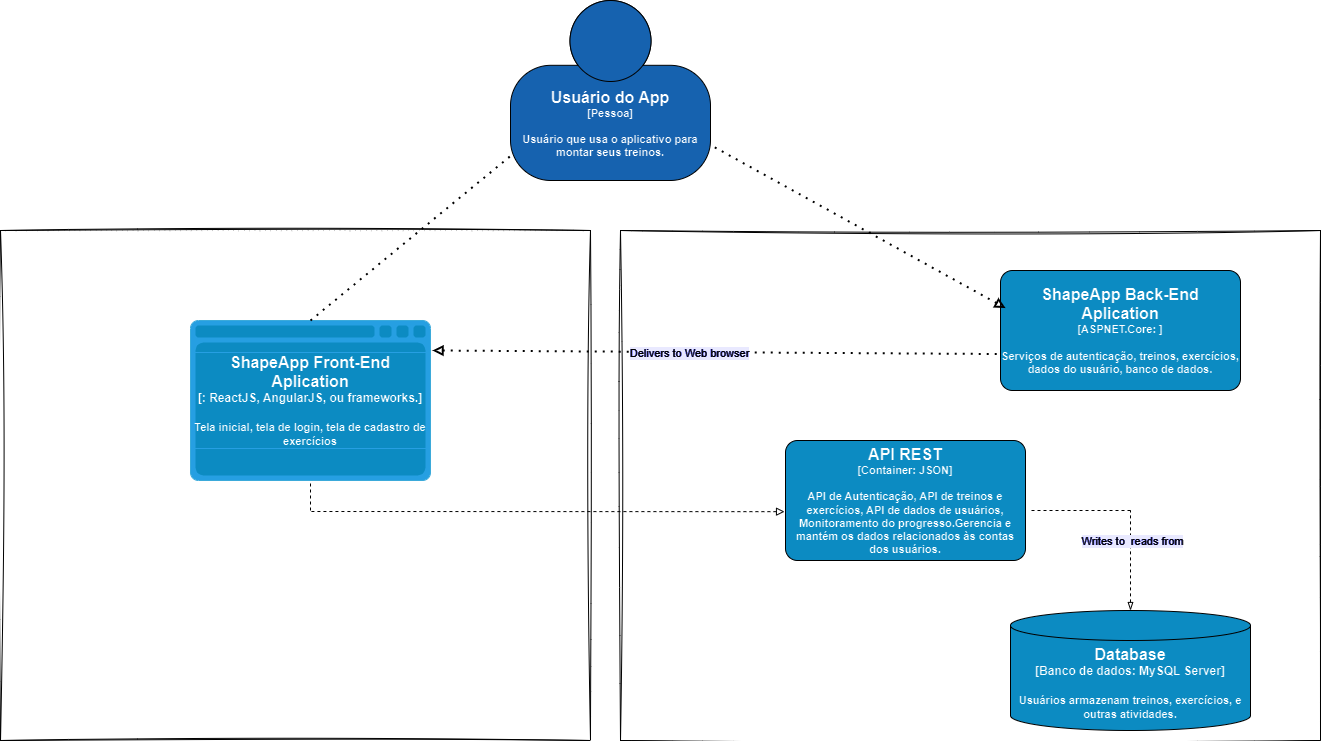

The diagram above was exported from draw.io. Its source (the exported page's mxGraphModel, read from the mxfile embedded in the PNG):
<mxGraphModel dx="2574" dy="948" grid="1" gridSize="10" guides="0" tooltips="1" connect="0" arrows="1" fold="1" page="1" pageScale="1" pageWidth="827" pageHeight="1169" background="#ffffff" math="0" shadow="0">
  <root>
    <mxCell id="0" />
    <mxCell id="1" parent="0" />
    <object placeholders="1" c4Name="Usuário do App" c4Type="Pessoa" c4Description="Usuário que usa o aplicativo para montar seus treinos." label="&lt;font style=&quot;font-size: 16px&quot;&gt;&lt;span&gt;%c4Name%&lt;/span&gt;&lt;/font&gt;&lt;div&gt;[%c4Type%]&lt;/div&gt;&lt;br&gt;&lt;div&gt;&lt;font style=&quot;font-size: 11px&quot;&gt;&lt;font&gt;%c4Description%&lt;/font&gt;&lt;/font&gt;&lt;/div&gt;" id="rzaz5rxNc_u6ktKx6vWC-3">
      <mxCell style="html=1;fontSize=11;whiteSpace=wrap;fillColor=#66B2FF;strokeColor=#FFFFFF;fontColor=#000000;shape=mxgraph.c4.person2;align=center;metaEdit=1;points=[[0.5,0,0],[1,0.5,0],[1,0.75,0],[0.75,1,0],[0.5,1,0],[0.25,1,0],[0,0.75,0],[0,0.5,0]];resizable=0;fontStyle=1" parent="1" vertex="1">
        <mxGeometry x="-260" y="50" width="200" height="180" as="geometry" />
      </mxCell>
    </object>
    <object placeholders="1" c4Name="API REST" c4Type="Container" c4Technology="JSON" c4Description="API de Autenticação, API de treinos e exercícios, API de dados de usuários, Monitoramento do progresso.Gerencia e mantém os dados relacionados às contas dos usuários." label="&lt;font style=&quot;font-size: 16px&quot;&gt;&lt;span&gt;%c4Name%&lt;/span&gt;&lt;/font&gt;&lt;div&gt;[%c4Type%: %c4Technology%]&lt;/div&gt;&lt;br&gt;&lt;div&gt;&lt;font style=&quot;font-size: 11px&quot;&gt;&lt;font&gt;%c4Description%&lt;/font&gt;&lt;/font&gt;&lt;/div&gt;" id="rzaz5rxNc_u6ktKx6vWC-8">
      <mxCell style="rounded=1;whiteSpace=wrap;html=1;fontSize=11;labelBackgroundColor=none;fillColor=#23A2D9;fontColor=#000000;align=center;arcSize=10;strokeColor=#FFFFFF;metaEdit=1;resizable=0;points=[[0.25,0,0],[0.5,0,0],[0.75,0,0],[1,0.25,0],[1,0.5,0],[1,0.75,0],[0.75,1,0],[0.5,1,0],[0.25,1,0],[0,0.75,0],[0,0.5,0],[0,0.25,0]];fontStyle=1" parent="1" vertex="1">
        <mxGeometry x="15" y="490" width="240" height="120" as="geometry" />
      </mxCell>
    </object>
    <object c4Name="ShapeApp Back-End Aplication" c4Type="ASPNET.Core" c4Technology="" c4Description="Serviços de autenticação, treinos, exercícios, dados do usuário, banco de dados." label="&lt;font style=&quot;font-size: 16px&quot;&gt;&lt;span&gt;%c4Name%&lt;/span&gt;&lt;/font&gt;&lt;div&gt;[%c4Type%: %c4Technology%]&lt;/div&gt;&lt;br&gt;&lt;div&gt;&lt;font style=&quot;font-size: 11px&quot;&gt;&lt;font&gt;%c4Description%&lt;/font&gt;&lt;/font&gt;&lt;/div&gt;" placeholders="1" id="rzaz5rxNc_u6ktKx6vWC-9">
      <mxCell style="rounded=1;whiteSpace=wrap;html=1;fontSize=11;labelBackgroundColor=none;fillColor=#23A2D9;fontColor=#000000;align=center;arcSize=10;strokeColor=#FFFFFF;metaEdit=1;resizable=0;points=[[0.25,0,0],[0.5,0,0],[0.75,0,0],[1,0.25,0],[1,0.5,0],[1,0.75,0],[0.75,1,0],[0.5,1,0],[0.25,1,0],[0,0.75,0],[0,0.5,0],[0,0.25,0]];fontStyle=1" parent="1" vertex="1">
        <mxGeometry x="230" y="320" width="240" height="120" as="geometry" />
      </mxCell>
    </object>
    <object placeholders="1" c4Name="Database" c4Type="Banco de dados" c4Technology="MySQL Server" c4Description="Usuários armazenam treinos, exercícios, e outras atividades." label="&lt;font style=&quot;font-size: 16px&quot;&gt;&lt;span&gt;%c4Name%&lt;/span&gt;&lt;/font&gt;&lt;div&gt;[%c4Type%:&amp;nbsp;%c4Technology%]&lt;/div&gt;&lt;br&gt;&lt;div&gt;&lt;font style=&quot;font-size: 11px&quot;&gt;&lt;font&gt;%c4Description%&lt;/font&gt;&lt;/font&gt;&lt;/div&gt;" id="rzaz5rxNc_u6ktKx6vWC-11">
      <mxCell style="shape=cylinder3;size=15;whiteSpace=wrap;html=1;boundedLbl=1;rounded=0;labelBackgroundColor=none;fillColor=#23A2D9;fontSize=12;fontColor=#000000;align=center;strokeColor=#FFFFFF;metaEdit=1;points=[[0.5,0,0],[1,0.25,0],[1,0.5,0],[1,0.75,0],[0.5,1,0],[0,0.75,0],[0,0.5,0],[0,0.25,0]];resizable=0;fontStyle=1" parent="1" vertex="1">
        <mxGeometry x="240" y="660" width="240" height="120" as="geometry" />
      </mxCell>
    </object>
    <mxCell id="Kc8eqBLLGrjq2_qplsom-687" value="Text" style="text;html=1;align=center;verticalAlign=middle;resizable=0;points=[];autosize=1;strokeColor=#FFFFFF;fillColor=none;" parent="1" vertex="1">
      <mxGeometry x="-425" y="435" width="50" height="30" as="geometry" />
    </mxCell>
    <object placeholders="1" c4Name="ShapeApp Front-End Aplication" c4Type="" c4Technology="ReactJS, AngularJS, ou frameworks." c4Description="Tela inicial, tela de login, tela de cadastro de exercícios" label="&lt;font style=&quot;font-size: 16px&quot;&gt;&lt;span&gt;%c4Name%&lt;/span&gt;&lt;/font&gt;&lt;div&gt;[%c4Type%:&amp;nbsp;%c4Technology%]&lt;/div&gt;&lt;br&gt;&lt;div&gt;&lt;font style=&quot;font-size: 11px&quot;&gt;&lt;font&gt;%c4Description%&lt;/font&gt;&lt;/font&gt;&lt;/div&gt;" id="DvzfSGdSR_aQqT6T2AxU-1">
      <mxCell style="shape=mxgraph.c4.webBrowserContainer2;whiteSpace=wrap;html=1;boundedLbl=1;rounded=0;labelBackgroundColor=none;strokeColor=#118ACD;fillColor=#23A2D9;strokeColor=#118ACD;strokeColor2=#0E7DAD;fontSize=12;fontColor=#000000;align=center;metaEdit=1;points=[[0.5,0,0],[1,0.25,0],[1,0.5,0],[1,0.75,0],[0.5,1,0],[0,0.75,0],[0,0.5,0],[0,0.25,0]];resizable=0;fontStyle=1;labelBorderColor=#118ACD;" vertex="1" parent="1">
        <mxGeometry x="-580" y="370" width="240" height="160" as="geometry" />
      </mxCell>
    </object>
    <mxCell id="DvzfSGdSR_aQqT6T2AxU-18" value="" style="endArrow=none;dashed=1;html=1;dashPattern=1 3;strokeWidth=2;rounded=0;entryX=0.013;entryY=0.852;entryDx=0;entryDy=0;entryPerimeter=0;exitX=0.5;exitY=0;exitDx=0;exitDy=0;exitPerimeter=0;strokeColor=#FFFFFF;" edge="1" parent="1" source="DvzfSGdSR_aQqT6T2AxU-1" target="rzaz5rxNc_u6ktKx6vWC-3">
      <mxGeometry width="50" height="50" relative="1" as="geometry">
        <mxPoint x="-480" y="350" as="sourcePoint" />
        <mxPoint x="-150" y="400" as="targetPoint" />
      </mxGeometry>
    </mxCell>
    <mxCell id="DvzfSGdSR_aQqT6T2AxU-19" value="" style="endArrow=none;dashed=1;html=1;dashPattern=1 3;strokeWidth=2;rounded=0;entryX=-0.013;entryY=0.696;entryDx=0;entryDy=0;entryPerimeter=0;startArrow=block;startFill=0;strokeColor=#FFFFFF;" edge="1" parent="1" target="rzaz5rxNc_u6ktKx6vWC-9">
      <mxGeometry width="50" height="50" relative="1" as="geometry">
        <mxPoint x="-338" y="400" as="sourcePoint" />
        <mxPoint x="-70" y="350" as="targetPoint" />
        <Array as="points" />
      </mxGeometry>
    </mxCell>
    <mxCell id="DvzfSGdSR_aQqT6T2AxU-61" value="Delivers to Web browser" style="edgeLabel;html=1;align=center;verticalAlign=middle;resizable=0;points=[];strokeColor=#FFFFFF;fillColor=#000099;fontColor=#FFFFFF;labelBackgroundColor=#000099;" vertex="1" connectable="0" parent="DvzfSGdSR_aQqT6T2AxU-19">
      <mxGeometry relative="1" as="geometry">
        <mxPoint x="-25" as="offset" />
      </mxGeometry>
    </mxCell>
    <mxCell id="DvzfSGdSR_aQqT6T2AxU-20" value="" style="endArrow=none;dashed=1;html=1;dashPattern=1 3;strokeWidth=2;rounded=0;entryX=1.009;entryY=0.808;entryDx=0;entryDy=0;entryPerimeter=0;startArrow=block;startFill=0;exitX=0.021;exitY=0.313;exitDx=0;exitDy=0;exitPerimeter=0;strokeColor=#FFFFFF;" edge="1" parent="1" source="rzaz5rxNc_u6ktKx6vWC-9" target="rzaz5rxNc_u6ktKx6vWC-3">
      <mxGeometry width="50" height="50" relative="1" as="geometry">
        <mxPoint x="220" y="330" as="sourcePoint" />
        <mxPoint x="-150" y="400" as="targetPoint" />
        <Array as="points" />
      </mxGeometry>
    </mxCell>
    <mxCell id="DvzfSGdSR_aQqT6T2AxU-36" value="" style="endArrow=none;dashed=1;html=1;rounded=0;entryX=-0.004;entryY=0.593;entryDx=0;entryDy=0;entryPerimeter=0;startArrow=block;startFill=0;exitX=-0.004;exitY=0.593;exitDx=0;exitDy=0;exitPerimeter=0;strokeColor=#FFFFFF;" edge="1" parent="1" source="rzaz5rxNc_u6ktKx6vWC-8">
      <mxGeometry width="50" height="50" relative="1" as="geometry">
        <mxPoint x="-180" y="550" as="sourcePoint" />
        <mxPoint x="-460" y="561" as="targetPoint" />
      </mxGeometry>
    </mxCell>
    <mxCell id="DvzfSGdSR_aQqT6T2AxU-55" value="" style="endArrow=none;dashed=1;html=1;rounded=0;entryX=0.5;entryY=1;entryDx=0;entryDy=0;entryPerimeter=0;strokeColor=#FFFFFF;" edge="1" parent="1" target="DvzfSGdSR_aQqT6T2AxU-1">
      <mxGeometry width="50" height="50" relative="1" as="geometry">
        <mxPoint x="-460" y="560" as="sourcePoint" />
        <mxPoint x="50" y="440" as="targetPoint" />
      </mxGeometry>
    </mxCell>
    <mxCell id="DvzfSGdSR_aQqT6T2AxU-56" value="" style="endArrow=none;dashed=1;html=1;rounded=0;strokeColor=#FFFFFF;" edge="1" parent="1">
      <mxGeometry width="50" height="50" relative="1" as="geometry">
        <mxPoint x="360" y="560" as="sourcePoint" />
        <mxPoint x="260" y="560" as="targetPoint" />
      </mxGeometry>
    </mxCell>
    <mxCell id="DvzfSGdSR_aQqT6T2AxU-57" value="" style="endArrow=none;dashed=1;html=1;rounded=0;exitX=0.5;exitY=0;exitDx=0;exitDy=0;exitPerimeter=0;startArrow=blockThin;startFill=0;strokeColor=#FFFFFF;" edge="1" parent="1" source="rzaz5rxNc_u6ktKx6vWC-11">
      <mxGeometry width="50" height="50" relative="1" as="geometry">
        <mxPoint y="490" as="sourcePoint" />
        <mxPoint x="360" y="560" as="targetPoint" />
      </mxGeometry>
    </mxCell>
    <mxCell id="DvzfSGdSR_aQqT6T2AxU-58" value="Writes to&amp;nbsp; reads from" style="edgeLabel;html=1;align=center;verticalAlign=middle;resizable=0;points=[];strokeColor=#FFFFFF;fillColor=#000099;labelBorderColor=none;fontColor=#FFFFFF;labelBackgroundColor=#000099;" vertex="1" connectable="0" parent="DvzfSGdSR_aQqT6T2AxU-57">
      <mxGeometry x="0.388" y="-1" relative="1" as="geometry">
        <mxPoint as="offset" />
      </mxGeometry>
    </mxCell>
    <mxCell id="DvzfSGdSR_aQqT6T2AxU-101" value="" style="swimlane;startSize=0;sketch=1;hachureGap=4;jiggle=2;curveFitting=1;fontFamily=Architects Daughter;fontSource=https%3A%2F%2Ffonts.googleapis.com%2Fcss%3Ffamily%3DArchitects%2BDaughter;swimlaneFillColor=none;gradientColor=none;fillColor=none;strokeColor=#FFFFFF;labelBorderColor=#99CCFF;" vertex="1" parent="1">
      <mxGeometry x="-150" y="280" width="700" height="510" as="geometry" />
    </mxCell>
    <mxCell id="DvzfSGdSR_aQqT6T2AxU-103" value="" style="swimlane;startSize=0;sketch=1;hachureGap=4;jiggle=2;curveFitting=1;fontFamily=Architects Daughter;fontSource=https%3A%2F%2Ffonts.googleapis.com%2Fcss%3Ffamily%3DArchitects%2BDaughter;fillColor=#808080;strokeColor=#FFFFFF;labelBorderColor=#99CCFF;" vertex="1" parent="1">
      <mxGeometry x="-770" y="280" width="590" height="510" as="geometry" />
    </mxCell>
  </root>
</mxGraphModel>